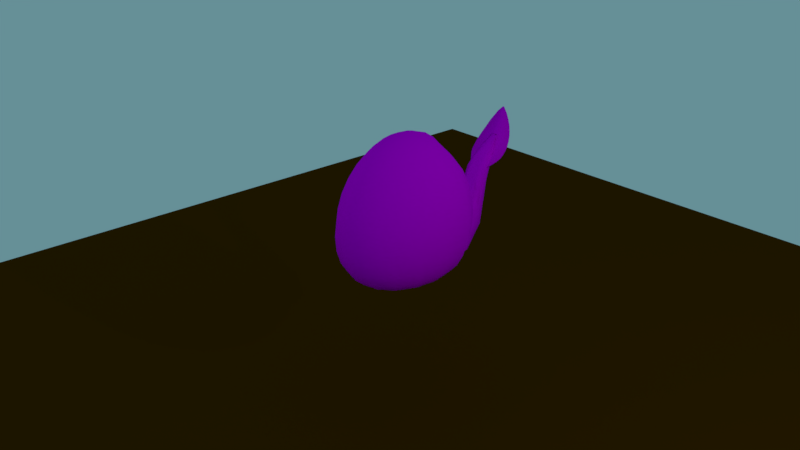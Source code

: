 # Source: Fase_II_Cucciolo_jump.blend  (saved by Blender 2.79.0; exported with 4.5.12 LTS)
import bpy
from mathutils import Matrix  # noqa: F401  (used for matrix-valued properties, if any)

bpy.ops.wm.read_factory_settings(use_empty=True)
scene = bpy.context.scene
scene.name = 'Scene'

# ---- collections
col_collection_1 = bpy.data.collections.new('Collection 1'); scene.collection.children.link(col_collection_1)

# ---- images (referenced by path relative to the original .blend; pixels are not part of the script)
import os
ASSET_DIR = os.environ.get("B2B_ASSET_DIR", "")  # directory of the original .blend (textures are referenced by path, not embedded)
HERE = os.path.dirname(os.path.abspath(__file__))  # packed textures are extracted next to this script under _unpacked/

def load_image(name, relpath, width, height, colorspace="sRGB"):
    """Load a texture the original file referenced (path relative to the .blend, or extracted next to this script)."""
    p = next((c for c in (os.path.join(HERE, relpath), os.path.join(ASSET_DIR, relpath)) if relpath and os.path.exists(c)), "")
    if p:
        img = bpy.data.images.load(p, check_existing=True)
        img.name = name
    else:  # same state as the original file: an image datablock whose file is absent (Cycles renders it pink)
        img = bpy.data.images.new(name, width, height)
        img.source = "FILE"
        img.filepath = "//" + (relpath or name)
    img.colorspace_settings.name = colorspace
    return img
img_standard_texture_png = load_image('Standard_Texture.png', 'Standard_Texture.png', 1024, 1024, 'sRGB')

# ---- materials (node trees are filled in below, after node groups)
mat_material = bpy.data.materials.new('Material')
mat_material.alpha_threshold = 0.0
mat_material.roughness = 0.5
mat_material_002 = bpy.data.materials.new('Material.002')
mat_material_002.alpha_threshold = 0.0
mat_material_002.roughness = 0.5

# ---- material node trees
mat_material.use_nodes = True; mat_material.node_tree.nodes.clear()
_N = mat_material.node_tree.nodes; _L = mat_material.node_tree.links
n0 = _N.new('ShaderNodeOutputMaterial'); n0.name = 'Material Output'; n0.location = (300, 300)
n1 = _N.new('ShaderNodeBsdfDiffuse'); n1.name = 'Diffuse BSDF'; n1.location = (10, 300)
n2 = _N.new('ShaderNodeTexImage'); n2.name = 'Image Texture'; n2.location = (-180, 300)
n2.width = 140
n2.image = img_standard_texture_png
_L.new(n1.outputs[0], n0.inputs[0])
_L.new(n2.outputs[0], n1.inputs[0])
n0.is_active_output = True
mat_material_002.use_nodes = True; mat_material_002.node_tree.nodes.clear()
_N = mat_material_002.node_tree.nodes; _L = mat_material_002.node_tree.links
n0 = _N.new('ShaderNodeOutputMaterial'); n0.name = 'Material Output'; n0.location = (300, 300)
n1 = _N.new('ShaderNodeBsdfDiffuse'); n1.name = 'Diffuse BSDF'; n1.location = (10, 300)
n1.inputs[0].default_value = (0.08353, 0.02627, 0.0, 1.0)
_L.new(n1.outputs[0], n0.inputs[0])
n0.is_active_output = True

# ---- world
world_world = bpy.data.worlds.new('World'); scene.world = world_world
world_world.use_nodes = True; world_world.node_tree.nodes.clear()
_N = world_world.node_tree.nodes; _L = world_world.node_tree.links
n0 = _N.new('ShaderNodeOutputWorld'); n0.name = 'World Output'; n0.location = (300, 300)
n1 = _N.new('ShaderNodeBackground'); n1.name = 'Background'; n1.location = (10, 300)
n1.inputs[0].default_value = (0.1335, 0.277, 0.3108, 1.0)
_L.new(n1.outputs[0], n0.inputs[0])
n0.is_active_output = True
world_world.color = (0.05088, 0.05088, 0.05088)
world_world.use_sun_shadow = False
world_world.sun_shadow_jitter_overblur = 0.0
world_world.cycles.sampling_method = 'MANUAL'

# ---- cameras
cam_camera = bpy.data.cameras.new('Camera')
cam_camera.clip_end = 100.0
cam_camera.lens = 40.66
cam_camera.sensor_width = 32.0
cam_camera.sensor_height = 18.0
cam_camera.ortho_scale = 7.314
cam_camera.dof.focus_distance = 0.0

# ---- lights
light_lamp = bpy.data.lights.new('Lamp', 'POINT')
light_lamp.transmission_factor = 0.0
light_lamp.cutoff_distance = 30.0
light_lamp.energy = 100.0
light_lamp.shadow_buffer_clip_start = 1.001
light_lamp.shadow_soft_size = 0.1
light_lamp.shadow_maximum_resolution = 0.006
light_lamp.use_absolute_resolution = True

# ---- meshes
me_sphere_003 = bpy.data.meshes.new('Sphere.003')
me_sphere_003.from_pydata([(0.1406, 0.47, 1.328), (-0.1073, 0.477, 1.322), (0.04143, 1.122, 1.763), (0.01442, 1.123, 1.763), (0.1227, 1.066, 1.749), (0.1853, 1.008, 1.739), (0.2402, 0.9519, 1.723), (0.2785, 0.8973, 1.705), (0.3123, 0.8455, 1.682), (0.338, 0.7967, 1.654), (0.3555, 0.7499, 1.622), (0.3634, 0.7053, 1.587), (0.3625, 0.6625, 1.549), (0.3534, 0.6212, 1.509), (0.3204, 0.5816, 1.466), (0.2673, 0.5437, 1.421), (0.2079, 0.5067, 1.374), (-0.1739, 0.5175, 1.366), (-0.2326, 0.5578, 1.41), (-0.2848, 0.5986, 1.453), (-0.3169, 0.6401, 1.495), (-0.325, 0.6819, 1.535), (-0.3246, 0.7247, 1.573), (-0.3154, 0.7688, 1.608), (-0.2963, 0.8146, 1.64), (-0.2688, 0.8619, 1.669), (-0.2329, 0.9117, 1.694), (-0.1922, 0.9641, 1.714), (-0.1348, 1.017, 1.732), (-0.06936, 1.071, 1.745), (0.1401, 0.4604, 1.345), (-0.1078, 0.4674, 1.339), (0.04129, 1.12, 1.767), (0.01428, 1.121, 1.767), (0.1221, 1.056, 1.766), (0.1848, 0.9983, 1.756), (0.2396, 0.9423, 1.74), (0.2779, 0.8876, 1.722), (0.3117, 0.8359, 1.699), (0.3374, 0.7871, 1.671), (0.355, 0.7403, 1.639), (0.3628, 0.6957, 1.604), (0.362, 0.6529, 1.566), (0.3529, 0.6116, 1.526), (0.3198, 0.572, 1.483), (0.2668, 0.5341, 1.438), (0.2074, 0.4971, 1.391), (-0.1744, 0.5079, 1.383), (-0.2331, 0.5482, 1.427), (-0.2853, 0.589, 1.47), (-0.3175, 0.6305, 1.512), (-0.3255, 0.6723, 1.552), (-0.3252, 0.7151, 1.59), (-0.3159, 0.7592, 1.625), (-0.2968, 0.805, 1.657), (-0.2693, 0.8523, 1.687), (-0.2334, 0.902, 1.711), (-0.1927, 0.9545, 1.731), (-0.1354, 1.007, 1.749), (-0.06991, 1.062, 1.762), (0.5887, -0.5846, -0.1512), (0.3616, 0.2135, -0.3244), (0.05734, 0.8237, 1.632), (0.04636, 0.8232, 1.632), (-0.5849, -0.5781, -0.1481), (-0.3497, 0.2174, -0.3226), (-0.03114, 0.8242, 1.633), (-0.02017, 0.8236, 1.633), (0.1542, 0.6575, 1.498), (0.1976, 0.3705, 1.394), (0.2367, -0.09062, 1.332), (0.2434, -0.2559, 1.203), (0.3562, -0.3359, 1.011), (0.292, -0.3898, 0.8925), (0.3787, -0.429, 0.7289), (0.4879, -0.4654, 0.5644), (0.3591, 0.3323, 0.3908), (0.3451, 0.1075, 0.6107), (0.22, -0.06821, 0.8195), (0.2808, -0.01903, 0.9373), (0.1934, 0.144, 1.108), (0.1351, 0.3629, 1.226), (0.1187, 0.5849, 1.344), (0.0731, 0.703, 1.488), (-0.4799, -0.4601, 0.5669), (-0.3697, -0.4249, 0.7308), (-0.282, -0.3866, 0.894), (-0.3451, -0.332, 1.013), (-0.2306, -0.2533, 1.204), (-0.2217, -0.08811, 1.333), (-0.1773, 0.3725, 1.395), (-0.1304, 0.659, 1.499), (-0.04879, 0.7037, 1.488), (-0.09621, 0.5861, 1.345), (-0.1155, 0.3642, 1.227), (-0.1767, 0.146, 1.109), (-0.2666, -0.01603, 0.9387), (-0.2067, -0.06587, 0.8206), (-0.3307, 0.1112, 0.6125), (-0.3431, 0.3361, 0.3926), (-0.009031, 0.8129, 1.635), (0.002007, 0.8129, 1.635), (0.01304, 0.8128, 1.635), (0.02408, 0.8128, 1.635), (0.03512, 0.8127, 1.635), (0.03527, 0.8233, 1.632), (0.02418, 0.8233, 1.633), (0.0131, 0.8234, 1.633), (0.002009, 0.8235, 1.633), (-0.009079, 0.8235, 1.633), (0.2931, -0.6317, -0.1398), (0.1472, -0.6309, -0.1394), (0.001669, -0.6301, -0.139), (-0.1439, -0.6293, -0.1386), (-0.2898, -0.6285, -0.1383), (-0.2312, 0.2168, -0.3229), (-0.1126, 0.2161, -0.3232), (0.00594, 0.2155, -0.3235), (0.1245, 0.2148, -0.3238), (0.243, 0.2142, -0.3241), (0.05277, 0.713, 1.486), (0.03252, 0.7179, 1.485), (0.01223, 0.7182, 1.485), (-0.008057, 0.7182, 1.485), (-0.02836, 0.7134, 1.486), (0.08276, 0.5857, 1.344), (0.04701, 0.5862, 1.344), (0.01123, 0.5864, 1.344), (-0.02455, 0.5866, 1.344), (-0.0603, 0.5865, 1.345), (0.09327, 0.3638, 1.226), (0.05161, 0.3643, 1.226), (0.009788, 0.3646, 1.226), (-0.03203, 0.3648, 1.226), (-0.07369, 0.3647, 1.227), (0.1315, 0.1457, 1.107), (0.06973, 0.1467, 1.107), (0.008364, 0.1471, 1.107), (-0.05301, 0.1474, 1.107), (-0.1148, 0.147, 1.108), (0.1896, -0.01755, 0.937), (0.09837, -0.01657, 0.937), (0.007138, -0.01601, 0.9372), (-0.08409, -0.01557, 0.9375), (-0.1753, -0.01555, 0.938), (0.1487, -0.06694, 0.8193), (0.07766, -0.06609, 0.8192), (0.006636, -0.06563, 0.8194), (-0.06439, -0.06531, 0.8196), (-0.1355, -0.06538, 0.82), (0.2324, 0.1097, 0.6102), (0.1198, 0.1112, 0.6101), (0.0072, 0.112, 0.6103), (-0.1054, 0.1124, 0.6106), (-0.218, 0.1121, 0.6114), (0.2421, 0.3333, 0.3909), (0.125, 0.3343, 0.3911), (0.007993, 0.335, 0.3913), (-0.109, 0.3356, 0.3917), (-0.2261, 0.3359, 0.3921), (-0.05894, 0.6473, 1.501), (-0.02351, 0.6482, 1.501), (0.01188, 0.648, 1.5), (0.04727, 0.6478, 1.5), (0.08268, 0.6465, 1.501), (-0.0837, 0.3243, 1.405), (-0.03695, 0.3245, 1.405), (0.009916, 0.3243, 1.405), (0.05678, 0.324, 1.405), (0.1035, 0.3233, 1.405), (-0.107, -0.1364, 1.343), (-0.04976, -0.1362, 1.343), (0.007271, -0.1364, 1.343), (0.0643, -0.1368, 1.342), (0.1215, -0.1376, 1.343), (-0.112, -0.302, 1.214), (-0.05287, -0.302, 1.214), (0.006111, -0.3023, 1.214), (0.06509, -0.3027, 1.214), (0.1242, -0.3033, 1.214), (-0.1697, -0.3813, 1.023), (-0.08218, -0.3816, 1.023), (0.0053, -0.382, 1.023), (0.09278, -0.3825, 1.022), (0.1802, -0.3832, 1.022), (-0.1382, -0.436, 0.9041), (-0.06662, -0.4362, 0.9039), (0.004769, -0.4366, 0.9037), (0.07616, -0.437, 0.9035), (0.1477, -0.4375, 0.9034), (-0.1817, -0.4747, 0.741), (-0.08849, -0.4752, 0.7408), (0.004235, -0.4757, 0.7405), (0.09696, -0.4762, 0.7403), (0.1902, -0.4768, 0.74), (-0.2365, -0.5102, 0.5769), (-0.1161, -0.5109, 0.5766), (0.003718, -0.5115, 0.5763), (0.1235, -0.5122, 0.576), (0.244, -0.5129, 0.5757), (0.6675, -0.284, -0.5118), (0.06865, 0.8336, 1.63), (-0.04235, 0.8342, 1.631), (-0.6618, -0.2767, -0.5084), (-0.128, 0.6799, 1.47), (-0.1966, 0.4757, 1.324), (-0.24, 0.08623, 1.221), (-0.2963, -0.1325, 1.08), (-0.4427, -0.2697, 0.8739), (-0.5031, -0.3286, 0.7389), (-0.5999, -0.2495, 0.527), (-0.5913, -0.1417, 0.3077), (0.6017, -0.1482, 0.3047), (0.6099, -0.2561, 0.5238), (0.5132, -0.3342, 0.7363), (0.4539, -0.2746, 0.8716), (0.3098, -0.1358, 1.078), (0.2565, 0.08351, 1.22), (0.2178, 0.4734, 1.323), (0.152, 0.6784, 1.469), (-0.4391, -0.2779, -0.5089), (-0.218, -0.2791, -0.5095), (0.002859, -0.2804, -0.5101), (0.2237, -0.2816, -0.5106), (0.4448, -0.2828, -0.5112), (0.05015, 0.8337, 1.63), (0.03165, 0.8338, 1.63), (0.01315, 0.8339, 1.631), (-0.00535, 0.834, 1.631), (-0.02385, 0.8341, 1.631), (0.01552, 0.9163, 0.001118), (0.0103, 0.901, 0.1683), (0.005976, 0.8476, 0.3387), (0.002791, 0.6133, 0.6886), (0.001204, 0.4777, 0.8188), (-0.003923, 0.1609, 0.9529), (0.007584, -0.1299, 1.062), (0.008181, -0.26, 1.003), (0.003783, -0.4563, 0.7117), (0.001792, -0.5193, 0.5179), (-9.913e-05, -0.5662, 0.3036), (0.001881, -0.6059, 0.07943), (-0.06036, 0.9139, -0.01057), (-0.1405, 0.8881, 0.1295), (-0.2137, 0.8227, 0.2772), (-0.2735, 0.7225, 0.4591), (-0.3227, 0.6034, 0.6187), (-0.3605, 0.4667, 0.7411), (-0.3851, 0.3137, 0.8249), (-0.3954, 0.149, 0.8689), (-0.3839, -0.003831, 0.9327), (-0.3541, -0.1409, 0.9849), (-0.3174, -0.2699, 0.9336), (-0.2709, -0.3793, 0.8164), (-0.2137, -0.4629, 0.665), (-0.148, -0.5238, 0.4857), (-0.07648, -0.5685, 0.2872), (-0.1019, 0.9061, -0.0486), (-0.2235, 0.871, 0.06951), (-0.3324, 0.8044, 0.217), (-0.423, 0.7117, 0.4021), (-0.4986, 0.5923, 0.5551), (-0.5565, 0.454, 0.668), (-0.5937, 0.2996, 0.7433), (-0.6083, 0.1343, 0.784), (-0.5986, -0.02714, 0.7957), (-0.5655, -0.1767, 0.7721), (-0.51, -0.3062, 0.7173), (-0.4342, -0.4102, 0.6324), (-0.3412, -0.4872, 0.5203), (-0.2346, -0.5406, 0.3859), (-0.1188, -0.5771, 0.2361), (-0.1661, 0.8966, -0.1039), (-0.3425, 0.8581, -0.003318), (-0.5043, 0.7851, 0.1065), (-0.6476, 0.6774, 0.2023), (-0.7661, 0.5463, 0.2858), (-0.8554, 0.4001, 0.3513), (-0.9118, 0.2411, 0.4), (-0.9328, 0.07442, 0.4322), (-0.9174, -0.08649, 0.447), (-0.8661, -0.2326, 0.4437), (-0.7809, -0.3565, 0.4217), (-0.6652, -0.4529, 0.3811), (-0.5235, -0.5208, 0.323), (-0.3614, -0.5637, 0.2501), (-0.1853, -0.5888, 0.1671), (-0.1809, 0.8833, -0.1794), (-0.3721, 0.8308, -0.1588), (-0.5494, 0.7427, -0.1366), (-0.705, 0.6234, -0.1074), (-0.8336, 0.4828, -0.07828), (-0.9304, 0.3295, -0.05323), (-0.9914, 0.1662, -0.02946), (-1.014, -0.001979, -0.005629), (-0.997, -0.1614, 0.01754), (-0.9411, -0.3032, 0.03914), (-0.8484, -0.42, 0.05767), (-0.7226, -0.507, 0.07153), (-0.5686, -0.5633, 0.07973), (-0.3925, -0.5929, 0.08256), (-0.2011, -0.6037, 0.08169), (-0.1658, 0.869, -0.26), (-0.3437, 0.8011, -0.3268), (-0.5081, 0.6995, -0.3805), (-0.6525, 0.5684, -0.4179), (-0.7718, 0.4181, -0.4434), (-0.8617, 0.2576, -0.4589), (-0.9185, 0.0899, -0.4601), (-0.9396, -0.07975, -0.4448), (-0.9241, -0.2377, -0.4132), (-0.8724, -0.3751, -0.3666), (-0.7866, -0.4847, -0.3075), (-0.67, -0.5619, -0.239), (-0.5273, -0.6065, -0.1642), (-0.364, -0.6227, -0.0855), (-0.1866, -0.6189, -0.003979), (-0.123, 0.8561, -0.3317), (-0.2601, 0.7753, -0.4698), (-0.3867, 0.6621, -0.5881), (-0.498, 0.5208, -0.682), (-0.5901, 0.3622, -0.754), (-0.6599, 0.1955, -0.8041), (-0.7042, 0.02389, -0.8265), (-0.7211, -0.147, -0.8183), (-0.7098, -0.3037, -0.7795), (-0.6706, -0.4372, -0.7117), (-0.6049, -0.5406, -0.6181), (-0.5155, -0.6095, -0.5031), (-0.4059, -0.6438, -0.3718), (-0.2804, -0.6485, -0.2285), (-0.144, -0.632, -0.07686), (-0.05876, 0.847, -0.3807), (-0.134, 0.7575, -0.5659), (-0.2037, 0.6362, -0.7276), (-0.265, 0.4879, -0.8596), (-0.3162, 0.3234, -0.9628), (-0.3555, 0.1524, -1.036), (-0.3811, -0.02179, -1.073), (-0.3917, -0.1936, -1.069), (-0.3867, -0.3494, -1.026), (-0.3663, -0.4803, -0.9437), (-0.3311, -0.5793, -0.8269), (-0.2826, -0.6425, -0.6807), (-0.2229, -0.6697, -0.5113), (-0.1543, -0.6663, -0.3246), (-0.0797, -0.6411, -0.1258), (0.01735, 0.8433, -0.3983), (0.01528, 0.7503, -0.6005), (0.01308, 0.6258, -0.7778), (0.01084, 0.4746, -0.9235), (0.008162, 0.3078, -1.038), (0.004927, 0.1351, -1.12), (0.001573, -0.04019, -1.161), (-0.001555, -0.2124, -1.16), (-0.004074, -0.3678, -1.114), (-0.005794, -0.4976, -1.027), (-0.00666, -0.5949, -0.902), (-0.00673, -0.6557, -0.7447), (-0.006136, -0.6801, -0.5615), (-0.005042, -0.6735, -0.3592), (-0.003583, -0.6447, -0.1435), (0.01995, 0.8978, -0.2), (0.09374, 0.8457, -0.3819), (0.1651, 0.7549, -0.5683), (0.2306, 0.6324, -0.7312), (0.2877, 0.483, -0.8641), (0.3337, 0.3178, -0.9681), (0.3666, 0.1461, -1.042), (0.3856, -0.02851, -1.079), (0.39, -0.2005, -1.076), (0.3799, -0.3561, -1.032), (0.3559, -0.4866, -0.9496), (0.3189, -0.585, -0.8322), (0.2701, -0.6473, -0.6853), (0.2114, -0.6735, -0.5149), (0.1448, -0.6689, -0.327), (0.0728, -0.6424, -0.1271), (0.1586, 0.8534, -0.3352), (0.2926, 0.7705, -0.4743), (0.4157, 0.6551, -0.5947), (0.5233, 0.5119, -0.6904), (0.6108, 0.3517, -0.7639), (0.6745, 0.1838, -0.815), (0.7124, 0.01148, -0.8382), (0.7232, -0.1597, -0.8302), (0.7068, -0.3161, -0.7912), (0.6638, -0.4489, -0.7227), (0.596, -0.5511, -0.6279), (0.5058, -0.6185, -0.5115), (0.3965, -0.6509, -0.3784), (0.2723, -0.6533, -0.233), (0.1378, -0.6345, -0.07918), (0.2018, 0.8649, -0.2682), (0.3785, 0.7947, -0.3328), (0.5404, 0.6903, -0.3892), (0.6819, 0.5567, -0.4289), (0.7973, 0.4044, -0.4563), (0.8818, 0.2424, -0.4733), (0.9324, 0.07369, -0.4754), (0.9475, -0.09628, -0.4603), (0.9268, -0.2539, -0.4284), (0.871, -0.3903, -0.3809), (0.7825, -0.4984, -0.3204), (0.6644, -0.5736, -0.25), (0.5211, -0.6156, -0.1729), (0.3582, -0.629, -0.09144), (0.1816, -0.6221, -0.007009), (0.2165, 0.8782, -0.1927), (0.408, 0.8218, -0.1785), (0.5854, 0.7326, -0.1467), (0.7393, 0.6107, -0.1192), (0.8648, 0.4679, -0.09225), (0.9567, 0.3129, -0.06875), (1.012, 0.1486, -0.04593), (1.029, -0.01987, -0.02242), (1.006, -0.179, 0.00107), (0.946, -0.3197, 0.02362), (0.8499, -0.4349, 0.04371), (0.7218, -0.5196, 0.05965), (0.5662, -0.5732, 0.0704), (0.3892, -0.5998, 0.07612), (0.1974, -0.6072, 0.07841), (0.1824, 0.8916, -0.1184), (0.3342, 0.8423, -0.06778), (0.4772, 0.7629, 0.01744), (0.6075, 0.6589, 0.148), (0.7132, 0.5303, 0.2568), (0.7901, 0.3853, 0.3371), (0.8358, 0.2267, 0.3926), (0.8498, 0.06089, 0.4316), (0.8311, -0.09977, 0.4463), (0.7812, -0.2451, 0.443), (0.702, -0.3678, 0.4211), (0.5966, -0.4625, 0.3805), (0.4687, -0.5284, 0.3224), (0.3232, -0.569, 0.2495), (0.1656, -0.5915, 0.1666), (0.1561, 0.9018, -0.06271), (0.2837, 0.8593, 0.02367), (0.4025, 0.7838, 0.1267), (0.5121, 0.6837, 0.2765), (0.6011, 0.559, 0.4046), (0.666, 0.4174, 0.5032), (0.7046, 0.2613, 0.5723), (0.7231, 0.1066, 0.6777), (0.7111, -0.04851, 0.7267), (0.6755, -0.1857, 0.7745), (0.6065, -0.3143, 0.7194), (0.5147, -0.417, 0.6343), (0.4035, -0.4926, 0.5219), (0.2772, -0.5443, 0.3871), (0.1403, -0.5789, 0.237), (0.09143, 0.9111, -0.01797), (0.1585, 0.8847, 0.1263), (0.2206, 0.8189, 0.2736), (0.2792, 0.7177, 0.4546), (0.3272, 0.5977, 0.6134), (0.3617, 0.4604, 0.7352), (0.3815, 0.307, 0.8186), (0.3862, 0.1422, 0.8625), (0.3827, -0.01055, 0.9264), (0.368, -0.1473, 0.9789), (0.3326, -0.2756, 0.9282), (0.2818, -0.3841, 0.8119), (0.2205, -0.4667, 0.6614), (0.1511, -0.5265, 0.4832), (0.07602, -0.5698, 0.286), (0.004524, 0.7416, 0.5267), (-0.001137, 0.3254, 0.9073), (8.884e-05, 0.007846, 1.015), (0.005892, -0.3708, 0.8758)], [], [(4, 2, 3, 29), (0, 16, 17, 1), (16, 15, 18, 17), (15, 14, 19, 18), (14, 13, 20, 19), (13, 12, 21, 20), (12, 11, 22, 21), (11, 10, 23, 22), (10, 9, 24, 23), (9, 8, 25, 24), (8, 7, 26, 25), (7, 6, 27, 26), (6, 5, 28, 27), (5, 4, 29, 28), (34, 59, 33, 32), (30, 31, 47, 46), (46, 47, 48, 45), (45, 48, 49, 44), (44, 49, 50, 43), (43, 50, 51, 42), (42, 51, 52, 41), (41, 52, 53, 40), (40, 53, 54, 39), (39, 54, 55, 38), (38, 55, 56, 37), (37, 56, 57, 36), (36, 57, 58, 35), (35, 58, 59, 34), (1, 17, 47, 31), (2, 4, 34, 32), (17, 18, 48, 47), (4, 5, 35, 34), (18, 19, 49, 48), (5, 6, 36, 35), (19, 20, 50, 49), (6, 7, 37, 36), (20, 21, 51, 50), (7, 8, 38, 37), (21, 22, 52, 51), (8, 9, 39, 38), (22, 23, 53, 52), (9, 10, 40, 39), (23, 24, 54, 53), (10, 11, 41, 40), (24, 25, 55, 54), (11, 12, 42, 41), (25, 26, 56, 55), (12, 13, 43, 42), (16, 0, 30, 46), (26, 27, 57, 56), (13, 14, 44, 43), (0, 1, 31, 30), (27, 28, 58, 57), (14, 15, 45, 44), (29, 3, 33, 59), (28, 29, 59, 58), (15, 16, 46, 45), (3, 2, 32, 33), (219, 83, 63, 201), (229, 109, 67, 202), (211, 99, 65, 203), (224, 119, 61, 200), (195, 84, 64, 114), (155, 76, 61, 119), (105, 63, 83, 120), (120, 83, 82, 125), (125, 82, 81, 130), (130, 81, 80, 135), (135, 80, 79, 140), (140, 79, 78, 145), (145, 78, 77, 150), (150, 77, 76, 155), (100, 66, 91, 160), (160, 91, 90, 165), (165, 90, 89, 170), (170, 89, 88, 175), (175, 88, 87, 180), (180, 87, 86, 185), (185, 86, 85, 190), (190, 85, 84, 195), (202, 67, 92, 204), (204, 92, 93, 205), (205, 93, 94, 206), (206, 94, 95, 207), (207, 95, 96, 208), (208, 96, 97, 209), (209, 97, 98, 210), (210, 98, 99, 211), (200, 61, 76, 212), (212, 76, 77, 213), (213, 77, 78, 214), (214, 78, 79, 215), (215, 79, 80, 216), (216, 80, 81, 217), (217, 81, 82, 218), (218, 82, 83, 219), (74, 194, 199, 75), (194, 193, 198, 199), (193, 192, 197, 198), (192, 191, 196, 197), (191, 190, 195, 196), (73, 189, 194, 74), (189, 188, 193, 194), (188, 187, 192, 193), (187, 186, 191, 192), (186, 185, 190, 191), (72, 184, 189, 73), (184, 183, 188, 189), (183, 182, 187, 188), (182, 181, 186, 187), (181, 180, 185, 186), (71, 179, 184, 72), (179, 178, 183, 184), (178, 177, 182, 183), (177, 176, 181, 182), (176, 175, 180, 181), (70, 174, 179, 71), (174, 173, 178, 179), (173, 172, 177, 178), (172, 171, 176, 177), (171, 170, 175, 176), (69, 169, 174, 70), (169, 168, 173, 174), (168, 167, 172, 173), (167, 166, 171, 172), (166, 165, 170, 171), (68, 164, 169, 69), (164, 163, 168, 169), (163, 162, 167, 168), (162, 161, 166, 167), (161, 160, 165, 166), (62, 104, 164, 68), (104, 103, 163, 164), (103, 102, 162, 163), (102, 101, 161, 162), (101, 100, 160, 161), (98, 154, 159, 99), (154, 153, 158, 159), (153, 152, 157, 158), (152, 151, 156, 157), (151, 150, 155, 156), (97, 149, 154, 98), (149, 148, 153, 154), (148, 147, 152, 153), (147, 146, 151, 152), (146, 145, 150, 151), (96, 144, 149, 97), (144, 143, 148, 149), (143, 142, 147, 148), (142, 141, 146, 147), (141, 140, 145, 146), (95, 139, 144, 96), (139, 138, 143, 144), (138, 137, 142, 143), (137, 136, 141, 142), (136, 135, 140, 141), (94, 134, 139, 95), (134, 133, 138, 139), (133, 132, 137, 138), (132, 131, 136, 137), (131, 130, 135, 136), (93, 129, 134, 94), (129, 128, 133, 134), (128, 127, 132, 133), (127, 126, 131, 132), (126, 125, 130, 131), (92, 124, 129, 93), (124, 123, 128, 129), (123, 122, 127, 128), (122, 121, 126, 127), (121, 120, 125, 126), (67, 109, 124, 92), (109, 108, 123, 124), (108, 107, 122, 123), (107, 106, 121, 122), (106, 105, 120, 121), (99, 159, 115, 65), (159, 158, 116, 115), (158, 157, 117, 116), (157, 156, 118, 117), (156, 155, 119, 118), (75, 199, 110, 60), (199, 198, 111, 110), (198, 197, 112, 111), (197, 196, 113, 112), (196, 195, 114, 113), (203, 65, 115, 220), (220, 115, 116, 221), (221, 116, 117, 222), (222, 117, 118, 223), (223, 118, 119, 224), (201, 63, 105, 225), (225, 105, 106, 226), (226, 106, 107, 227), (227, 107, 108, 228), (228, 108, 109, 229), (101, 228, 229, 100), (102, 227, 228, 101), (103, 226, 227, 102), (104, 225, 226, 103), (62, 201, 225, 104), (111, 223, 224, 110), (112, 222, 223, 111), (113, 221, 222, 112), (114, 220, 221, 113), (64, 203, 220, 114), (69, 218, 219, 68), (70, 217, 218, 69), (71, 216, 217, 70), (72, 215, 216, 71), (73, 214, 215, 72), (74, 213, 214, 73), (75, 212, 213, 74), (60, 200, 212, 75), (85, 210, 211, 84), (86, 209, 210, 85), (87, 208, 209, 86), (88, 207, 208, 87), (89, 206, 207, 88), (90, 205, 206, 89), (91, 204, 205, 90), (66, 202, 204, 91), (110, 224, 200, 60), (84, 211, 203, 64), (100, 229, 202, 66), (68, 219, 201, 62), (469, 234, 247, 248), (240, 239, 255, 256), (235, 469, 248, 249), (230, 362, 242), (241, 240, 256), (470, 235, 249, 250), (231, 230, 242, 243), (236, 470, 250, 251), (232, 231, 243, 244), (237, 236, 251, 252), (468, 232, 244, 245), (471, 237, 252, 253), (233, 468, 245, 246), (238, 471, 253, 254), (234, 233, 246, 247), (239, 238, 254, 255), (254, 253, 268, 269), (247, 246, 261, 262), (255, 254, 269, 270), (248, 247, 262, 263), (256, 255, 270, 271), (249, 248, 263, 264), (242, 362, 257), (241, 256, 271), (250, 249, 264, 265), (243, 242, 257, 258), (251, 250, 265, 266), (244, 243, 258, 259), (252, 251, 266, 267), (245, 244, 259, 260), (253, 252, 267, 268), (246, 245, 260, 261), (266, 265, 280, 281), (259, 258, 273, 274), (267, 266, 281, 282), (260, 259, 274, 275), (268, 267, 282, 283), (261, 260, 275, 276), (269, 268, 283, 284), (262, 261, 276, 277), (270, 269, 284, 285), (263, 262, 277, 278), (271, 270, 285, 286), (264, 263, 278, 279), (257, 362, 272), (241, 271, 286), (265, 264, 279, 280), (258, 257, 272, 273), (285, 284, 299, 300), (278, 277, 292, 293), (286, 285, 300, 301), (279, 278, 293, 294), (272, 362, 287), (241, 286, 301), (280, 279, 294, 295), (273, 272, 287, 288), (281, 280, 295, 296), (274, 273, 288, 289), (282, 281, 296, 297), (275, 274, 289, 290), (283, 282, 297, 298), (276, 275, 290, 291), (284, 283, 298, 299), (277, 276, 291, 292), (289, 288, 303, 304), (297, 296, 311, 312), (290, 289, 304, 305), (298, 297, 312, 313), (291, 290, 305, 306), (299, 298, 313, 314), (292, 291, 306, 307), (300, 299, 314, 315), (293, 292, 307, 308), (301, 300, 315, 316), (294, 293, 308, 309), (287, 362, 302), (241, 301, 316), (295, 294, 309, 310), (288, 287, 302, 303), (296, 295, 310, 311), (308, 307, 322, 323), (316, 315, 330, 331), (309, 308, 323, 324), (302, 362, 317), (241, 316, 331), (310, 309, 324, 325), (303, 302, 317, 318), (311, 310, 325, 326), (304, 303, 318, 319), (312, 311, 326, 327), (305, 304, 319, 320), (313, 312, 327, 328), (306, 305, 320, 321), (314, 313, 328, 329), (307, 306, 321, 322), (315, 314, 329, 330), (327, 326, 341, 342), (320, 319, 334, 335), (328, 327, 342, 343), (321, 320, 335, 336), (329, 328, 343, 344), (322, 321, 336, 337), (330, 329, 344, 345), (323, 322, 337, 338), (331, 330, 345, 346), (324, 323, 338, 339), (317, 362, 332), (241, 331, 346), (325, 324, 339, 340), (318, 317, 332, 333), (326, 325, 340, 341), (319, 318, 333, 334), (346, 345, 360, 361), (339, 338, 353, 354), (332, 362, 347), (241, 346, 361), (340, 339, 354, 355), (333, 332, 347, 348), (341, 340, 355, 356), (334, 333, 348, 349), (342, 341, 356, 357), (335, 334, 349, 350), (343, 342, 357, 358), (336, 335, 350, 351), (344, 343, 358, 359), (337, 336, 351, 352), (345, 344, 359, 360), (338, 337, 352, 353), (350, 349, 365, 366), (358, 357, 373, 374), (351, 350, 366, 367), (359, 358, 374, 375), (352, 351, 367, 368), (360, 359, 375, 376), (353, 352, 368, 369), (361, 360, 376, 377), (354, 353, 369, 370), (347, 362, 363), (241, 361, 377), (355, 354, 370, 371), (348, 347, 363, 364), (356, 355, 371, 372), (349, 348, 364, 365), (357, 356, 372, 373), (370, 369, 384, 385), (363, 362, 378), (241, 377, 392), (371, 370, 385, 386), (364, 363, 378, 379), (372, 371, 386, 387), (365, 364, 379, 380), (373, 372, 387, 388), (366, 365, 380, 381), (374, 373, 388, 389), (367, 366, 381, 382), (375, 374, 389, 390), (368, 367, 382, 383), (376, 375, 390, 391), (369, 368, 383, 384), (377, 376, 391, 392), (389, 388, 403, 404), (382, 381, 396, 397), (390, 389, 404, 405), (383, 382, 397, 398), (391, 390, 405, 406), (384, 383, 398, 399), (392, 391, 406, 407), (385, 384, 399, 400), (378, 362, 393), (241, 392, 407), (386, 385, 400, 401), (379, 378, 393, 394), (387, 386, 401, 402), (380, 379, 394, 395), (388, 387, 402, 403), (381, 380, 395, 396), (241, 407, 422), (401, 400, 415, 416), (394, 393, 408, 409), (402, 401, 416, 417), (395, 394, 409, 410), (403, 402, 417, 418), (396, 395, 410, 411), (404, 403, 418, 419), (397, 396, 411, 412), (405, 404, 419, 420), (398, 397, 412, 413), (406, 405, 420, 421), (399, 398, 413, 414), (407, 406, 421, 422), (400, 399, 414, 415), (393, 362, 408), (420, 419, 434, 435), (413, 412, 427, 428), (421, 420, 435, 436), (414, 413, 428, 429), (422, 421, 436, 437), (415, 414, 429, 430), (408, 362, 423), (241, 422, 437), (416, 415, 430, 431), (409, 408, 423, 424), (417, 416, 431, 432), (410, 409, 424, 425), (418, 417, 432, 433), (411, 410, 425, 426), (419, 418, 433, 434), (412, 411, 426, 427), (424, 423, 438, 439), (432, 431, 446, 447), (425, 424, 439, 440), (433, 432, 447, 448), (426, 425, 440, 441), (434, 433, 448, 449), (427, 426, 441, 442), (435, 434, 449, 450), (428, 427, 442, 443), (436, 435, 450, 451), (429, 428, 443, 444), (437, 436, 451, 452), (430, 429, 444, 445), (423, 362, 438), (241, 437, 452), (431, 430, 445, 446), (443, 442, 457, 458), (451, 450, 465, 466), (444, 443, 458, 459), (452, 451, 466, 467), (445, 444, 459, 460), (438, 362, 453), (241, 452, 467), (446, 445, 460, 461), (439, 438, 453, 454), (447, 446, 461, 462), (440, 439, 454, 455), (448, 447, 462, 463), (441, 440, 455, 456), (449, 448, 463, 464), (442, 441, 456, 457), (450, 449, 464, 465), (462, 461, 470, 236), (455, 454, 231, 232), (463, 462, 236, 237), (456, 455, 232, 468), (464, 463, 237, 471), (457, 456, 468, 233), (465, 464, 471, 238), (458, 457, 233, 234), (466, 465, 238, 239), (459, 458, 234, 469), (467, 466, 239, 240), (460, 459, 469, 235), (453, 362, 230), (241, 467, 240), (461, 460, 235, 470), (454, 453, 230, 231)])
me_sphere_003.polygons.foreach_set('use_smooth', [True] * 482)
_uv = me_sphere_003.uv_layers.new(name='UVMap')
_uv.uv.foreach_set('vector', [0.881, 0.7103, 0.8821, 0.7469, 0.8792, 0.7529, 0.8604, 0.7608, 0.7438, 0.4901, 0.7614, 0.4858, 0.7209, 0.5852, 0.7184, 0.5467, 0.7614, 0.4858, 0.7795, 0.4861, 0.7253, 0.6206, 0.7209, 0.5852, 0.7795, 0.4861, 0.7965, 0.4902, 0.7311, 0.6519, 0.7253, 0.6206, 0.7965, 0.4902, 0.8109, 0.4992, 0.7388, 0.6768, 0.7311, 0.6519, 0.8109, 0.4992, 0.8229, 0.5125, 0.7485, 0.697, 0.7388, 0.6768, 0.8229, 0.5125, 0.8338, 0.5287, 0.7592, 0.7142, 0.7485, 0.697, 0.8338, 0.5287, 0.8436, 0.5473, 0.7707, 0.7285, 0.7592, 0.7142, 0.8436, 0.5473, 0.8522, 0.5682, 0.7832, 0.74, 0.7707, 0.7285, 0.8522, 0.5682, 0.8599, 0.5913, 0.7965, 0.7493, 0.7832, 0.74, 0.8599, 0.5913, 0.8666, 0.617, 0.8109, 0.7561, 0.7965, 0.7493, 0.8666, 0.617, 0.8727, 0.6447, 0.8259, 0.761, 0.8109, 0.7561, 0.8727, 0.6447, 0.8775, 0.6761, 0.8427, 0.7628, 0.8259, 0.761, 0.8775, 0.6761, 0.881, 0.7103, 0.8604, 0.7608, 0.8427, 0.7628, 0.8208, 0.9371, 0.8052, 0.9371, 0.8119, 0.9273, 0.8141, 0.9273, 0.9525, 0.9429, 0.9323, 0.9429, 0.9269, 0.9333, 0.9579, 0.9333, 0.9522, 0.9235, 0.9211, 0.9235, 0.9163, 0.9139, 0.957, 0.9139, 0.7971, 0.9366, 0.7565, 0.9366, 0.7522, 0.9271, 0.8014, 0.9271, 0.8536, 0.9269, 0.8044, 0.9269, 0.8018, 0.9175, 0.8563, 0.9175, 0.7444, 0.9268, 0.6899, 0.9268, 0.6892, 0.9175, 0.7451, 0.9175, 0.8014, 0.9267, 0.7455, 0.9267, 0.7455, 0.9175, 0.8014, 0.9175, 0.916, 0.9267, 0.86, 0.9267, 0.8607, 0.9175, 0.9153, 0.9175, 0.9146, 0.936, 0.86, 0.936, 0.8615, 0.927, 0.9131, 0.927, 0.7451, 0.9362, 0.6935, 0.9362, 0.6957, 0.9272, 0.743, 0.9272, 0.9636, 0.9136, 0.9163, 0.9136, 0.9192, 0.9046, 0.9608, 0.9046, 0.9579, 0.933, 0.9163, 0.933, 0.9196, 0.9239, 0.9547, 0.9239, 0.8563, 0.9365, 0.8211, 0.9365, 0.8257, 0.9273, 0.8517, 0.9273, 0.9146, 0.9456, 0.8886, 0.9456, 0.8938, 0.9364, 0.9094, 0.9364, 0.7184, 0.5467, 0.7209, 0.5852, 0.7165, 0.5863, 0.7134, 0.5432, 0.8821, 0.7469, 0.881, 0.7103, 0.885, 0.7103, 0.8831, 0.7478, 0.7209, 0.5852, 0.7253, 0.6206, 0.7214, 0.6227, 0.7165, 0.5863, 0.881, 0.7103, 0.8775, 0.6761, 0.8815, 0.675, 0.885, 0.7103, 0.7253, 0.6206, 0.7311, 0.6519, 0.7278, 0.6553, 0.7214, 0.6227, 0.8775, 0.6761, 0.8727, 0.6447, 0.8765, 0.643, 0.8815, 0.675, 0.7311, 0.6519, 0.7388, 0.6768, 0.7363, 0.682, 0.7278, 0.6553, 0.8727, 0.6447, 0.8666, 0.617, 0.8704, 0.6149, 0.8765, 0.643, 0.7388, 0.6768, 0.7485, 0.697, 0.7467, 0.7033, 0.7363, 0.682, 0.8666, 0.617, 0.8599, 0.5913, 0.8635, 0.5891, 0.8704, 0.6149, 0.7485, 0.697, 0.7592, 0.7142, 0.758, 0.721, 0.7467, 0.7033, 0.8599, 0.5913, 0.8522, 0.5682, 0.8557, 0.5656, 0.8635, 0.5891, 0.7592, 0.7142, 0.7707, 0.7285, 0.7699, 0.7356, 0.758, 0.721, 0.8522, 0.5682, 0.8436, 0.5473, 0.8469, 0.5441, 0.8557, 0.5656, 0.7707, 0.7285, 0.7832, 0.74, 0.7827, 0.7473, 0.7699, 0.7356, 0.8436, 0.5473, 0.8338, 0.5287, 0.8369, 0.5248, 0.8469, 0.5441, 0.7832, 0.74, 0.7965, 0.7493, 0.7963, 0.7567, 0.7827, 0.7473, 0.8338, 0.5287, 0.8229, 0.5125, 0.8255, 0.5077, 0.8369, 0.5248, 0.7965, 0.7493, 0.8109, 0.7561, 0.8107, 0.7637, 0.7963, 0.7567, 0.8229, 0.5125, 0.8109, 0.4992, 0.8128, 0.4932, 0.8255, 0.5077, 0.7614, 0.4858, 0.7438, 0.4901, 0.7415, 0.4824, 0.761, 0.4776, 0.8109, 0.7561, 0.8259, 0.761, 0.826, 0.7686, 0.8107, 0.7637, 0.8109, 0.4992, 0.7965, 0.4902, 0.7974, 0.483, 0.8128, 0.4932, 0.7438, 0.4901, 0.7184, 0.5467, 0.7134, 0.5432, 0.7415, 0.4824, 0.8259, 0.761, 0.8427, 0.7628, 0.8432, 0.7708, 0.826, 0.7686, 0.7965, 0.4902, 0.7795, 0.4861, 0.7796, 0.4783, 0.7974, 0.483, 0.8604, 0.7608, 0.8792, 0.7529, 0.88, 0.7549, 0.8615, 0.7687, 0.8427, 0.7628, 0.8604, 0.7608, 0.8615, 0.7687, 0.8432, 0.7708, 0.7795, 0.4861, 0.7614, 0.4858, 0.761, 0.4776, 0.7796, 0.4783, 0.8792, 0.7529, 0.8821, 0.7469, 0.8831, 0.7478, 0.88, 0.7549, 0.7626, 0.3169, 0.7694, 0.3215, 0.772, 0.3466, 0.77, 0.3479, 0.7779, 0.3482, 0.7766, 0.3466, 0.7775, 0.3466, 0.7795, 0.3479, 0.827, 0.09811, 0.7941, 0.08674, 0.7974, 0.0286, 0.8422, 0.01893, 0.8211, 0.3202, 0.832, 0.3815, 0.8257, 0.3815, 0.8092, 0.3203, 0.9028, 0.1145, 0.8877, 0.1153, 0.8791, 0.03795, 0.8989, 0.0365, 0.7617, 0.08784, 0.7556, 0.08672, 0.7523, 0.0286, 0.7605, 0.02769, 0.7729, 0.3466, 0.772, 0.3466, 0.7694, 0.3215, 0.7714, 0.3224, 0.7714, 0.3224, 0.7694, 0.3215, 0.7659, 0.2967, 0.7688, 0.2967, 0.7688, 0.2967, 0.7659, 0.2967, 0.7635, 0.2584, 0.7673, 0.2583, 0.7673, 0.2583, 0.7635, 0.2584, 0.7573, 0.2172, 0.7632, 0.2173, 0.7632, 0.2173, 0.7573, 0.2172, 0.7496, 0.1812, 0.7576, 0.1809, 0.7576, 0.1809, 0.7496, 0.1812, 0.7545, 0.1617, 0.7615, 0.1626, 0.7615, 0.1626, 0.7545, 0.1617, 0.7516, 0.1178, 0.7587, 0.1207, 0.7587, 0.1207, 0.7516, 0.1178, 0.7556, 0.08672, 0.7617, 0.08784, 0.9161, 0.3275, 0.9148, 0.3287, 0.9091, 0.3042, 0.9133, 0.3029, 0.9133, 0.3029, 0.9091, 0.3042, 0.9062, 0.2655, 0.912, 0.2595, 0.912, 0.2595, 0.9062, 0.2655, 0.9054, 0.2068, 0.9115, 0.2023, 0.9115, 0.2023, 0.9054, 0.2068, 0.9047, 0.1847, 0.9113, 0.1808, 0.9113, 0.1808, 0.9047, 0.1847, 0.8979, 0.1658, 0.9078, 0.1619, 0.9078, 0.1619, 0.8979, 0.1658, 0.9003, 0.1512, 0.9093, 0.1486, 0.9093, 0.1486, 0.9003, 0.1512, 0.8941, 0.134, 0.9063, 0.1319, 0.9063, 0.1319, 0.8941, 0.134, 0.8877, 0.1153, 0.9028, 0.1145, 0.7795, 0.3479, 0.7775, 0.3466, 0.7801, 0.3215, 0.7869, 0.317, 0.7869, 0.317, 0.7801, 0.3215, 0.7837, 0.2967, 0.7928, 0.2814, 0.7928, 0.2814, 0.7837, 0.2967, 0.7861, 0.2585, 0.8047, 0.2188, 0.8047, 0.2188, 0.7861, 0.2585, 0.7923, 0.2172, 0.8151, 0.1887, 0.8151, 0.1887, 0.7923, 0.2172, 0.8001, 0.1812, 0.8252, 0.1609, 0.8252, 0.1609, 0.8001, 0.1812, 0.7952, 0.1617, 0.8305, 0.1468, 0.8305, 0.1468, 0.7952, 0.1617, 0.7981, 0.1178, 0.8306, 0.1231, 0.8306, 0.1231, 0.7981, 0.1178, 0.7941, 0.08674, 0.827, 0.09811, 0.7075, 0.01893, 0.7523, 0.0286, 0.7556, 0.08672, 0.7227, 0.09809, 0.7227, 0.09809, 0.7556, 0.08672, 0.7516, 0.1178, 0.7191, 0.1231, 0.7191, 0.1231, 0.7516, 0.1178, 0.7545, 0.1617, 0.7192, 0.1468, 0.7192, 0.1468, 0.7545, 0.1617, 0.7496, 0.1812, 0.7245, 0.1609, 0.7245, 0.1609, 0.7496, 0.1812, 0.7573, 0.2172, 0.7345, 0.1887, 0.7345, 0.1887, 0.7573, 0.2172, 0.7635, 0.2584, 0.745, 0.2188, 0.745, 0.2188, 0.7635, 0.2584, 0.7659, 0.2967, 0.7568, 0.2813, 0.7568, 0.2813, 0.7659, 0.2967, 0.7694, 0.3215, 0.7626, 0.3169, 0.9406, 0.134, 0.9284, 0.1319, 0.9319, 0.1145, 0.947, 0.1153, 0.9284, 0.1319, 0.9228, 0.1316, 0.9246, 0.1142, 0.9319, 0.1145, 0.9228, 0.1316, 0.9174, 0.1315, 0.9174, 0.114, 0.9246, 0.1142, 0.9174, 0.1315, 0.9119, 0.1316, 0.9101, 0.1142, 0.9174, 0.114, 0.9119, 0.1316, 0.9063, 0.1319, 0.9028, 0.1145, 0.9101, 0.1142, 0.9345, 0.1512, 0.9255, 0.1486, 0.9284, 0.1319, 0.9406, 0.134, 0.9255, 0.1486, 0.9214, 0.1484, 0.9228, 0.1316, 0.9284, 0.1319, 0.9214, 0.1484, 0.9174, 0.1483, 0.9174, 0.1315, 0.9228, 0.1316, 0.9174, 0.1483, 0.9133, 0.1484, 0.9119, 0.1316, 0.9174, 0.1315, 0.9133, 0.1484, 0.9093, 0.1486, 0.9063, 0.1319, 0.9119, 0.1316, 0.9369, 0.1658, 0.927, 0.1619, 0.9255, 0.1486, 0.9345, 0.1512, 0.927, 0.1619, 0.9221, 0.1615, 0.9214, 0.1484, 0.9255, 0.1486, 0.9221, 0.1615, 0.9174, 0.1613, 0.9174, 0.1483, 0.9214, 0.1484, 0.9174, 0.1613, 0.9126, 0.1615, 0.9133, 0.1484, 0.9174, 0.1483, 0.9126, 0.1615, 0.9078, 0.1619, 0.9093, 0.1486, 0.9133, 0.1484, 0.93, 0.1847, 0.9234, 0.1808, 0.927, 0.1619, 0.9369, 0.1658, 0.9234, 0.1808, 0.9204, 0.1808, 0.9221, 0.1615, 0.927, 0.1619, 0.9204, 0.1808, 0.9174, 0.1808, 0.9174, 0.1613, 0.9221, 0.1615, 0.9174, 0.1808, 0.9143, 0.1808, 0.9126, 0.1615, 0.9174, 0.1613, 0.9143, 0.1808, 0.9113, 0.1808, 0.9078, 0.1619, 0.9126, 0.1615, 0.9293, 0.2068, 0.9233, 0.2023, 0.9234, 0.1808, 0.93, 0.1847, 0.9233, 0.2023, 0.9203, 0.2024, 0.9204, 0.1808, 0.9234, 0.1808, 0.9203, 0.2024, 0.9174, 0.2025, 0.9174, 0.1808, 0.9204, 0.1808, 0.9174, 0.2025, 0.9144, 0.2024, 0.9143, 0.1808, 0.9174, 0.1808, 0.9144, 0.2024, 0.9115, 0.2023, 0.9113, 0.1808, 0.9143, 0.1808, 0.9286, 0.2655, 0.9228, 0.2595, 0.9233, 0.2023, 0.9293, 0.2068, 0.9228, 0.2595, 0.9201, 0.2596, 0.9203, 0.2024, 0.9233, 0.2023, 0.9201, 0.2596, 0.9174, 0.2596, 0.9174, 0.2025, 0.9203, 0.2024, 0.9174, 0.2596, 0.9147, 0.2596, 0.9144, 0.2024, 0.9174, 0.2025, 0.9147, 0.2596, 0.912, 0.2595, 0.9115, 0.2023, 0.9144, 0.2024, 0.9257, 0.3042, 0.9215, 0.3029, 0.9228, 0.2595, 0.9286, 0.2655, 0.9215, 0.3029, 0.9195, 0.303, 0.9201, 0.2596, 0.9228, 0.2595, 0.9195, 0.303, 0.9174, 0.303, 0.9174, 0.2596, 0.9201, 0.2596, 0.9174, 0.303, 0.9153, 0.303, 0.9147, 0.2596, 0.9174, 0.2596, 0.9153, 0.303, 0.9133, 0.3029, 0.912, 0.2595, 0.9147, 0.2596, 0.92, 0.3287, 0.9187, 0.3275, 0.9215, 0.3029, 0.9257, 0.3042, 0.9187, 0.3275, 0.918, 0.3275, 0.9195, 0.303, 0.9215, 0.3029, 0.918, 0.3275, 0.9174, 0.3275, 0.9174, 0.303, 0.9195, 0.303, 0.9174, 0.3275, 0.9168, 0.3275, 0.9153, 0.303, 0.9174, 0.303, 0.9168, 0.3275, 0.9161, 0.3275, 0.9133, 0.3029, 0.9153, 0.303, 0.7981, 0.1178, 0.7909, 0.1207, 0.7879, 0.08785, 0.7941, 0.08674, 0.7909, 0.1207, 0.783, 0.1226, 0.7814, 0.08846, 0.7879, 0.08785, 0.783, 0.1226, 0.7748, 0.1231, 0.7748, 0.08873, 0.7814, 0.08846, 0.7748, 0.1231, 0.7667, 0.1226, 0.7682, 0.08845, 0.7748, 0.08873, 0.7667, 0.1226, 0.7587, 0.1207, 0.7617, 0.08784, 0.7682, 0.08845, 0.7952, 0.1617, 0.7882, 0.1626, 0.7909, 0.1207, 0.7981, 0.1178, 0.7882, 0.1626, 0.7814, 0.1631, 0.783, 0.1226, 0.7909, 0.1207, 0.7814, 0.1631, 0.7748, 0.1632, 0.7748, 0.1231, 0.783, 0.1226, 0.7748, 0.1632, 0.7682, 0.1631, 0.7667, 0.1226, 0.7748, 0.1231, 0.7682, 0.1631, 0.7615, 0.1626, 0.7587, 0.1207, 0.7667, 0.1226, 0.8001, 0.1812, 0.7921, 0.1809, 0.7882, 0.1626, 0.7952, 0.1617, 0.7921, 0.1809, 0.7835, 0.181, 0.7814, 0.1631, 0.7882, 0.1626, 0.7835, 0.181, 0.7748, 0.181, 0.7748, 0.1632, 0.7814, 0.1631, 0.7748, 0.181, 0.7662, 0.181, 0.7682, 0.1631, 0.7748, 0.1632, 0.7662, 0.181, 0.7576, 0.1809, 0.7615, 0.1626, 0.7682, 0.1631, 0.7923, 0.2172, 0.7865, 0.2174, 0.7921, 0.1809, 0.8001, 0.1812, 0.7865, 0.2174, 0.7806, 0.2174, 0.7835, 0.181, 0.7921, 0.1809, 0.7806, 0.2174, 0.7748, 0.2174, 0.7748, 0.181, 0.7835, 0.181, 0.7748, 0.2174, 0.769, 0.2174, 0.7662, 0.181, 0.7748, 0.181, 0.769, 0.2174, 0.7632, 0.2173, 0.7576, 0.1809, 0.7662, 0.181, 0.7861, 0.2585, 0.7823, 0.2583, 0.7865, 0.2174, 0.7923, 0.2172, 0.7823, 0.2583, 0.7786, 0.2583, 0.7806, 0.2174, 0.7865, 0.2174, 0.7786, 0.2583, 0.7748, 0.2582, 0.7748, 0.2174, 0.7806, 0.2174, 0.7748, 0.2582, 0.771, 0.2583, 0.769, 0.2174, 0.7748, 0.2174, 0.771, 0.2583, 0.7673, 0.2583, 0.7632, 0.2173, 0.769, 0.2174, 0.7837, 0.2967, 0.7807, 0.2967, 0.7823, 0.2583, 0.7861, 0.2585, 0.7807, 0.2967, 0.7778, 0.2967, 0.7786, 0.2583, 0.7823, 0.2583, 0.7778, 0.2967, 0.7748, 0.2967, 0.7748, 0.2582, 0.7786, 0.2583, 0.7748, 0.2967, 0.7718, 0.2967, 0.771, 0.2583, 0.7748, 0.2582, 0.7718, 0.2967, 0.7688, 0.2967, 0.7673, 0.2583, 0.771, 0.2583, 0.7801, 0.3215, 0.7782, 0.3224, 0.7807, 0.2967, 0.7837, 0.2967, 0.7782, 0.3224, 0.7765, 0.3228, 0.7778, 0.2967, 0.7807, 0.2967, 0.7765, 0.3228, 0.7748, 0.3229, 0.7748, 0.2967, 0.7778, 0.2967, 0.7748, 0.3229, 0.7731, 0.3228, 0.7718, 0.2967, 0.7748, 0.2967, 0.7731, 0.3228, 0.7714, 0.3224, 0.7688, 0.2967, 0.7718, 0.2967, 0.7775, 0.3466, 0.7766, 0.3466, 0.7782, 0.3224, 0.7801, 0.3215, 0.7766, 0.3466, 0.7757, 0.3466, 0.7765, 0.3228, 0.7782, 0.3224, 0.7757, 0.3466, 0.7748, 0.3467, 0.7748, 0.3229, 0.7765, 0.3228, 0.7748, 0.3467, 0.7738, 0.3466, 0.7731, 0.3228, 0.7748, 0.3229, 0.7738, 0.3466, 0.7729, 0.3466, 0.7714, 0.3224, 0.7731, 0.3228, 0.7941, 0.08674, 0.7879, 0.08785, 0.7892, 0.02769, 0.7974, 0.0286, 0.7879, 0.08785, 0.7814, 0.08846, 0.782, 0.02733, 0.7892, 0.02769, 0.7814, 0.08846, 0.7748, 0.08873, 0.7748, 0.02719, 0.782, 0.02733, 0.7748, 0.08873, 0.7682, 0.08845, 0.7676, 0.02733, 0.7748, 0.02719, 0.7682, 0.08845, 0.7617, 0.08784, 0.7605, 0.02769, 0.7676, 0.02733, 0.947, 0.1153, 0.9319, 0.1145, 0.9358, 0.0365, 0.9556, 0.03796, 0.9319, 0.1145, 0.9246, 0.1142, 0.9266, 0.03627, 0.9358, 0.0365, 0.9246, 0.1142, 0.9174, 0.114, 0.9174, 0.03618, 0.9266, 0.03627, 0.9174, 0.114, 0.9101, 0.1142, 0.9082, 0.03627, 0.9174, 0.03618, 0.9101, 0.1142, 0.9028, 0.1145, 0.8989, 0.0365, 0.9082, 0.03627, 0.8801, 0.3203, 0.8636, 0.3815, 0.8573, 0.3815, 0.8682, 0.3202, 0.8682, 0.3202, 0.8573, 0.3815, 0.851, 0.3815, 0.8564, 0.3202, 0.8564, 0.3202, 0.851, 0.3815, 0.8446, 0.3815, 0.8447, 0.3202, 0.8447, 0.3202, 0.8446, 0.3815, 0.8383, 0.3815, 0.8329, 0.3202, 0.8329, 0.3202, 0.8383, 0.3815, 0.832, 0.3815, 0.8211, 0.3202, 0.77, 0.3479, 0.772, 0.3466, 0.7729, 0.3466, 0.7716, 0.3482, 0.7716, 0.3482, 0.7729, 0.3466, 0.7738, 0.3466, 0.7732, 0.3483, 0.7732, 0.3483, 0.7738, 0.3466, 0.7748, 0.3467, 0.7748, 0.3484, 0.7748, 0.3484, 0.7748, 0.3467, 0.7757, 0.3466, 0.7763, 0.3483, 0.7763, 0.3483, 0.7757, 0.3466, 0.7766, 0.3466, 0.7779, 0.3482, 0.9168, 0.3275, 0.9163, 0.3302, 0.9152, 0.3301, 0.9161, 0.3275, 0.9174, 0.3275, 0.9174, 0.3303, 0.9163, 0.3302, 0.9168, 0.3275, 0.918, 0.3275, 0.9185, 0.3302, 0.9174, 0.3303, 0.9174, 0.3275, 0.9187, 0.3275, 0.9196, 0.3301, 0.9185, 0.3302, 0.918, 0.3275, 0.92, 0.3287, 0.9207, 0.33, 0.9196, 0.3301, 0.9187, 0.3275, 0.8369, 0.2645, 0.8329, 0.3202, 0.8211, 0.3202, 0.8291, 0.2645, 0.8447, 0.2645, 0.8447, 0.3202, 0.8329, 0.3202, 0.8369, 0.2645, 0.8524, 0.2645, 0.8564, 0.3202, 0.8447, 0.3202, 0.8447, 0.2645, 0.8602, 0.2645, 0.8682, 0.3202, 0.8564, 0.3202, 0.8524, 0.2645, 0.876, 0.2697, 0.8801, 0.3203, 0.8682, 0.3202, 0.8602, 0.2645, 0.9286, 0.2655, 0.9333, 0.2786, 0.9273, 0.3067, 0.9257, 0.3042, 0.9293, 0.2068, 0.9365, 0.2263, 0.9333, 0.2786, 0.9286, 0.2655, 0.93, 0.1847, 0.941, 0.1929, 0.9365, 0.2263, 0.9293, 0.2068, 0.9369, 0.1658, 0.947, 0.1594, 0.941, 0.1929, 0.93, 0.1847, 0.9345, 0.1512, 0.9508, 0.1422, 0.947, 0.1594, 0.9369, 0.1658, 0.9406, 0.134, 0.963, 0.1262, 0.9508, 0.1422, 0.9345, 0.1512, 0.947, 0.1153, 0.9753, 0.1086, 0.963, 0.1262, 0.9406, 0.134, 0.9556, 0.03796, 0.9856, 0.01648, 0.9753, 0.1086, 0.947, 0.1153, 0.8941, 0.134, 0.8718, 0.1262, 0.8594, 0.1087, 0.8877, 0.1153, 0.9003, 0.1512, 0.8839, 0.1422, 0.8718, 0.1262, 0.8941, 0.134, 0.8979, 0.1658, 0.8878, 0.1594, 0.8839, 0.1422, 0.9003, 0.1512, 0.9047, 0.1847, 0.8937, 0.1929, 0.8878, 0.1594, 0.8979, 0.1658, 0.9054, 0.2068, 0.8983, 0.2263, 0.8937, 0.1929, 0.9047, 0.1847, 0.9062, 0.2655, 0.9015, 0.2786, 0.8983, 0.2263, 0.9054, 0.2068, 0.9091, 0.3042, 0.9075, 0.3067, 0.9015, 0.2786, 0.9062, 0.2655, 0.9148, 0.3287, 0.9141, 0.33, 0.9075, 0.3067, 0.9091, 0.3042, 0.8291, 0.2645, 0.8211, 0.3202, 0.8092, 0.3203, 0.8133, 0.2697, 0.8877, 0.1153, 0.8594, 0.1087, 0.8492, 0.01648, 0.8791, 0.03795, 0.9161, 0.3275, 0.9152, 0.3301, 0.9141, 0.33, 0.9148, 0.3287, 0.9257, 0.3042, 0.9273, 0.3067, 0.9207, 0.33, 0.92, 0.3287, 0.1417, 0.2381, 0.1422, 0.2121, 0.168, 0.2136, 0.1681, 0.2408, 0.1374, 0.4297, 0.138, 0.3954, 0.1506, 0.3992, 0.1448, 0.4323, 0.1413, 0.2633, 0.1417, 0.2381, 0.1681, 0.2408, 0.1676, 0.2671, 0.144, 0.06179, 0.1441, 0.02239, 0.1519, 0.06052, 0.1366, 0.4709, 0.1374, 0.4297, 0.1448, 0.4323, 0.1405, 0.2866, 0.1413, 0.2633, 0.1676, 0.2671, 0.1649, 0.2909, 0.1441, 0.09049, 0.144, 0.06179, 0.1519, 0.06052, 0.1586, 0.08746, 0.1397, 0.3066, 0.1405, 0.2866, 0.1649, 0.2909, 0.161, 0.3102, 0.1439, 0.1192, 0.1441, 0.09049, 0.1586, 0.08746, 0.1638, 0.117, 0.1392, 0.3244, 0.1397, 0.3066, 0.161, 0.3102, 0.159, 0.3287, 0.1433, 0.153, 0.1439, 0.1192, 0.1638, 0.117, 0.1662, 0.1525, 0.1389, 0.3448, 0.1392, 0.3244, 0.159, 0.3287, 0.1571, 0.349, 0.1427, 0.1844, 0.1433, 0.153, 0.1662, 0.1525, 0.1674, 0.1847, 0.1385, 0.3679, 0.1389, 0.3448, 0.1571, 0.349, 0.1545, 0.3719, 0.1422, 0.2121, 0.1427, 0.1844, 0.1674, 0.1847, 0.168, 0.2136, 0.138, 0.3954, 0.1385, 0.3679, 0.1545, 0.3719, 0.1506, 0.3992, 0.1545, 0.3719, 0.1571, 0.349, 0.1716, 0.3647, 0.1664, 0.3875, 0.168, 0.2136, 0.1674, 0.1847, 0.1816, 0.1858, 0.183, 0.2155, 0.1506, 0.3992, 0.1545, 0.3719, 0.1664, 0.3875, 0.1591, 0.4127, 0.1681, 0.2408, 0.168, 0.2136, 0.183, 0.2155, 0.1835, 0.2434, 0.1448, 0.4323, 0.1506, 0.3992, 0.1591, 0.4127, 0.1492, 0.4408, 0.1676, 0.2671, 0.1681, 0.2408, 0.1835, 0.2434, 0.183, 0.2705, 0.1519, 0.06052, 0.1441, 0.02239, 0.1568, 0.05455, 0.1366, 0.4709, 0.1448, 0.4323, 0.1492, 0.4408, 0.1649, 0.2909, 0.1676, 0.2671, 0.183, 0.2705, 0.1814, 0.2961, 0.1586, 0.08746, 0.1519, 0.06052, 0.1568, 0.05455, 0.168, 0.08121, 0.161, 0.3102, 0.1649, 0.2909, 0.1814, 0.2961, 0.1789, 0.3202, 0.1638, 0.117, 0.1586, 0.08746, 0.168, 0.08121, 0.1757, 0.1144, 0.159, 0.3287, 0.161, 0.3102, 0.1789, 0.3202, 0.1757, 0.3428, 0.1662, 0.1525, 0.1638, 0.117, 0.1757, 0.1144, 0.1794, 0.1523, 0.1571, 0.349, 0.159, 0.3287, 0.1757, 0.3428, 0.1716, 0.3647, 0.1674, 0.1847, 0.1662, 0.1525, 0.1794, 0.1523, 0.1816, 0.1858, 0.1789, 0.3202, 0.1814, 0.2961, 0.2141, 0.3098, 0.2098, 0.3367, 0.1757, 0.1144, 0.168, 0.08121, 0.1818, 0.07479, 0.1948, 0.1094, 0.1757, 0.3428, 0.1789, 0.3202, 0.2098, 0.3367, 0.2039, 0.3612, 0.1794, 0.1523, 0.1757, 0.1144, 0.1948, 0.1094, 0.2049, 0.1451, 0.1716, 0.3647, 0.1757, 0.3428, 0.2039, 0.3612, 0.1962, 0.3844, 0.1816, 0.1858, 0.1794, 0.1523, 0.2049, 0.1451, 0.2117, 0.181, 0.1664, 0.3875, 0.1716, 0.3647, 0.1962, 0.3844, 0.1863, 0.4073, 0.183, 0.2155, 0.1816, 0.1858, 0.2117, 0.181, 0.2157, 0.2152, 0.1591, 0.4127, 0.1664, 0.3875, 0.1863, 0.4073, 0.1733, 0.4304, 0.1835, 0.2434, 0.183, 0.2155, 0.2157, 0.2152, 0.2173, 0.2483, 0.1492, 0.4408, 0.1591, 0.4127, 0.1733, 0.4304, 0.1567, 0.4523, 0.183, 0.2705, 0.1835, 0.2434, 0.2173, 0.2483, 0.2167, 0.2803, 0.1568, 0.05455, 0.1441, 0.02239, 0.1647, 0.04605, 0.1366, 0.4709, 0.1492, 0.4408, 0.1567, 0.4523, 0.1814, 0.2961, 0.183, 0.2705, 0.2167, 0.2803, 0.2141, 0.3098, 0.168, 0.08121, 0.1568, 0.05455, 0.1647, 0.04605, 0.1818, 0.07479, 0.1733, 0.4304, 0.1863, 0.4073, 0.2001, 0.4436, 0.181, 0.4589, 0.2173, 0.2483, 0.2157, 0.2152, 0.2533, 0.2057, 0.2565, 0.2516, 0.1567, 0.4523, 0.1733, 0.4304, 0.181, 0.4589, 0.1595, 0.4682, 0.2167, 0.2803, 0.2173, 0.2483, 0.2565, 0.2516, 0.2551, 0.2964, 0.1647, 0.04605, 0.1441, 0.02239, 0.168, 0.03152, 0.1366, 0.4709, 0.1567, 0.4523, 0.1595, 0.4682, 0.2141, 0.3098, 0.2167, 0.2803, 0.2551, 0.2964, 0.2496, 0.3367, 0.1818, 0.07479, 0.1647, 0.04605, 0.168, 0.03152, 0.1915, 0.04798, 0.2098, 0.3367, 0.2141, 0.3098, 0.2496, 0.3367, 0.241, 0.3714, 0.1948, 0.1094, 0.1818, 0.07479, 0.1915, 0.04798, 0.2143, 0.07506, 0.2039, 0.3612, 0.2098, 0.3367, 0.241, 0.3714, 0.2298, 0.4002, 0.2049, 0.1451, 0.1948, 0.1094, 0.2143, 0.07506, 0.2325, 0.1151, 0.1962, 0.3844, 0.2039, 0.3612, 0.2298, 0.4002, 0.2163, 0.424, 0.2117, 0.181, 0.2049, 0.1451, 0.2325, 0.1151, 0.2453, 0.1598, 0.1863, 0.4073, 0.1962, 0.3844, 0.2163, 0.424, 0.2001, 0.4436, 0.2157, 0.2152, 0.2117, 0.181, 0.2453, 0.1598, 0.2533, 0.2057, 0.498, 0.9174, 0.4656, 0.9556, 0.4511, 0.9128, 0.4725, 0.8667, 0.5473, 0.4414, 0.5611, 0.4938, 0.5064, 0.5257, 0.4993, 0.4857, 0.5249, 0.8675, 0.498, 0.9174, 0.4725, 0.8667, 0.4896, 0.8169, 0.5287, 0.3942, 0.5473, 0.4414, 0.4993, 0.4857, 0.4896, 0.4462, 0.547, 0.8118, 0.5249, 0.8675, 0.4896, 0.8169, 0.502, 0.7655, 0.5043, 0.3513, 0.5287, 0.3942, 0.4896, 0.4462, 0.4761, 0.405, 0.5625, 0.7499, 0.547, 0.8118, 0.502, 0.7655, 0.5097, 0.7141, 0.4728, 0.3154, 0.5043, 0.3513, 0.4761, 0.405, 0.4566, 0.3616, 0.5716, 0.684, 0.5625, 0.7499, 0.5097, 0.7141, 0.5136, 0.6636, 0.4354, 0.293, 0.4728, 0.3154, 0.4566, 0.3616, 0.4296, 0.3201, 0.5741, 0.6164, 0.5716, 0.684, 0.5136, 0.6636, 0.5139, 0.6142, 0.4297, 0.9761, 0.3936, 0.9788, 0.4245, 0.9527, 0.3961, 0.2857, 0.4354, 0.293, 0.4296, 0.3201, 0.5703, 0.5522, 0.5741, 0.6164, 0.5139, 0.6142, 0.5114, 0.5682, 0.4656, 0.9556, 0.4297, 0.9761, 0.4245, 0.9527, 0.4511, 0.9128, 0.5611, 0.4938, 0.5703, 0.5522, 0.5114, 0.5682, 0.5064, 0.5257, 0.5136, 0.6636, 0.5097, 0.7141, 0.4669, 0.696, 0.4686, 0.6539, 0.4296, 0.3201, 0.4566, 0.3616, 0.4373, 0.391, 0.4203, 0.3398, 0.5139, 0.6142, 0.5136, 0.6636, 0.4686, 0.6539, 0.4686, 0.6136, 0.4245, 0.9527, 0.3936, 0.9788, 0.4159, 0.9346, 0.3961, 0.2857, 0.4296, 0.3201, 0.4203, 0.3398, 0.5114, 0.5682, 0.5139, 0.6142, 0.4686, 0.6136, 0.4671, 0.5764, 0.4511, 0.9128, 0.4245, 0.9527, 0.4159, 0.9346, 0.4332, 0.8844, 0.5064, 0.5257, 0.5114, 0.5682, 0.4671, 0.5764, 0.4644, 0.5417, 0.4725, 0.8667, 0.4511, 0.9128, 0.4332, 0.8844, 0.4462, 0.8353, 0.4993, 0.4857, 0.5064, 0.5257, 0.4644, 0.5417, 0.4607, 0.5083, 0.4896, 0.8169, 0.4725, 0.8667, 0.4462, 0.8353, 0.4561, 0.7871, 0.4896, 0.4462, 0.4993, 0.4857, 0.4607, 0.5083, 0.4556, 0.474, 0.502, 0.7655, 0.4896, 0.8169, 0.4561, 0.7871, 0.4629, 0.7403, 0.4761, 0.405, 0.4896, 0.4462, 0.4556, 0.474, 0.4484, 0.4357, 0.5097, 0.7141, 0.502, 0.7655, 0.4629, 0.7403, 0.4669, 0.696, 0.4566, 0.3616, 0.4761, 0.405, 0.4484, 0.4357, 0.4373, 0.391, 0.4607, 0.5083, 0.4644, 0.5417, 0.4286, 0.5493, 0.427, 0.5192, 0.4561, 0.7871, 0.4462, 0.8353, 0.4201, 0.8181, 0.4246, 0.7715, 0.4556, 0.474, 0.4607, 0.5083, 0.427, 0.5192, 0.4249, 0.4878, 0.4629, 0.7403, 0.4561, 0.7871, 0.4246, 0.7715, 0.4277, 0.7276, 0.4484, 0.4357, 0.4556, 0.474, 0.4249, 0.4878, 0.4218, 0.4517, 0.4669, 0.696, 0.4629, 0.7403, 0.4277, 0.7276, 0.4295, 0.687, 0.4373, 0.391, 0.4484, 0.4357, 0.4218, 0.4517, 0.4169, 0.4073, 0.4686, 0.6539, 0.4669, 0.696, 0.4295, 0.687, 0.4304, 0.6491, 0.4203, 0.3398, 0.4373, 0.391, 0.4169, 0.4073, 0.4089, 0.3517, 0.4686, 0.6136, 0.4686, 0.6539, 0.4304, 0.6491, 0.4304, 0.6133, 0.4159, 0.9346, 0.3936, 0.9788, 0.4054, 0.9233, 0.3961, 0.2857, 0.4203, 0.3398, 0.4089, 0.3517, 0.4671, 0.5764, 0.4686, 0.6136, 0.4304, 0.6133, 0.4297, 0.5802, 0.4332, 0.8844, 0.4159, 0.9346, 0.4054, 0.9233, 0.4139, 0.8681, 0.4644, 0.5417, 0.4671, 0.5764, 0.4297, 0.5802, 0.4286, 0.5493, 0.4462, 0.8353, 0.4332, 0.8844, 0.4139, 0.8681, 0.4201, 0.8181, 0.4089, 0.3517, 0.4169, 0.4073, 0.3962, 0.4129, 0.3965, 0.3559, 0.4304, 0.6133, 0.4304, 0.6491, 0.3949, 0.6473, 0.3951, 0.6127, 0.4054, 0.9233, 0.3936, 0.9788, 0.3938, 0.9192, 0.3961, 0.2857, 0.4089, 0.3517, 0.3965, 0.3559, 0.4297, 0.5802, 0.4304, 0.6133, 0.3951, 0.6127, 0.3953, 0.5808, 0.4139, 0.8681, 0.4054, 0.9233, 0.3938, 0.9192, 0.3939, 0.8624, 0.4286, 0.5493, 0.4297, 0.5802, 0.3953, 0.5808, 0.3955, 0.5511, 0.4201, 0.8181, 0.4139, 0.8681, 0.3939, 0.8624, 0.3941, 0.8124, 0.427, 0.5192, 0.4286, 0.5493, 0.3955, 0.5511, 0.3957, 0.5222, 0.4246, 0.7715, 0.4201, 0.8181, 0.3941, 0.8124, 0.3942, 0.7668, 0.4249, 0.4878, 0.427, 0.5192, 0.3957, 0.5222, 0.3958, 0.4919, 0.4277, 0.7276, 0.4246, 0.7715, 0.3942, 0.7668, 0.3944, 0.7236, 0.4218, 0.4517, 0.4249, 0.4878, 0.3958, 0.4919, 0.396, 0.4569, 0.4295, 0.687, 0.4277, 0.7276, 0.3944, 0.7236, 0.3946, 0.684, 0.4169, 0.4073, 0.4218, 0.4517, 0.396, 0.4569, 0.3962, 0.4129, 0.4304, 0.6491, 0.4295, 0.687, 0.3946, 0.684, 0.3949, 0.6473, 0.3942, 0.7668, 0.3941, 0.8124, 0.368, 0.8176, 0.3638, 0.7708, 0.3958, 0.4919, 0.3957, 0.5222, 0.3643, 0.5184, 0.3667, 0.487, 0.3944, 0.7236, 0.3942, 0.7668, 0.3638, 0.7708, 0.361, 0.7269, 0.396, 0.4569, 0.3958, 0.4919, 0.3667, 0.487, 0.3702, 0.4509, 0.3946, 0.684, 0.3944, 0.7236, 0.361, 0.7269, 0.3597, 0.6863, 0.3962, 0.4129, 0.396, 0.4569, 0.3702, 0.4509, 0.3755, 0.4067, 0.3949, 0.6473, 0.3946, 0.684, 0.3597, 0.6863, 0.3594, 0.6484, 0.3965, 0.3559, 0.3962, 0.4129, 0.3755, 0.4067, 0.3841, 0.3513, 0.3951, 0.6127, 0.3949, 0.6473, 0.3594, 0.6484, 0.3598, 0.6125, 0.3938, 0.9192, 0.3936, 0.9788, 0.3823, 0.9231, 0.3961, 0.2857, 0.3965, 0.3559, 0.3841, 0.3513, 0.3953, 0.5808, 0.3951, 0.6127, 0.3598, 0.6125, 0.3609, 0.5795, 0.3939, 0.8624, 0.3938, 0.9192, 0.3823, 0.9231, 0.3739, 0.8677, 0.3955, 0.5511, 0.3953, 0.5808, 0.3609, 0.5795, 0.3624, 0.5485, 0.3941, 0.8124, 0.3939, 0.8624, 0.3739, 0.8677, 0.368, 0.8176, 0.3957, 0.5222, 0.3955, 0.5511, 0.3624, 0.5485, 0.3643, 0.5184, 0.3598, 0.6125, 0.3594, 0.6484, 0.321, 0.6522, 0.3215, 0.612, 0.3823, 0.9231, 0.3936, 0.9788, 0.3717, 0.934, 0.3961, 0.2857, 0.3841, 0.3513, 0.3728, 0.339, 0.3609, 0.5795, 0.3598, 0.6125, 0.3215, 0.612, 0.3235, 0.5747, 0.3739, 0.8677, 0.3823, 0.9231, 0.3717, 0.934, 0.3545, 0.8837, 0.3624, 0.5485, 0.3609, 0.5795, 0.3235, 0.5747, 0.3266, 0.54, 0.368, 0.8176, 0.3739, 0.8677, 0.3545, 0.8837, 0.3417, 0.8341, 0.3643, 0.5184, 0.3624, 0.5485, 0.3266, 0.54, 0.3307, 0.5065, 0.3638, 0.7708, 0.368, 0.8176, 0.3417, 0.8341, 0.3322, 0.7856, 0.3667, 0.487, 0.3643, 0.5184, 0.3307, 0.5065, 0.3361, 0.4722, 0.361, 0.7269, 0.3638, 0.7708, 0.3322, 0.7856, 0.3258, 0.7387, 0.3702, 0.4509, 0.3667, 0.487, 0.3361, 0.4722, 0.3437, 0.4341, 0.3597, 0.6863, 0.361, 0.7269, 0.3258, 0.7387, 0.3223, 0.6943, 0.3755, 0.4067, 0.3702, 0.4509, 0.3437, 0.4341, 0.3552, 0.3897, 0.3594, 0.6484, 0.3597, 0.6863, 0.3223, 0.6943, 0.321, 0.6522, 0.3841, 0.3513, 0.3755, 0.4067, 0.3552, 0.3897, 0.3728, 0.339, 0.3361, 0.4722, 0.3307, 0.5065, 0.2922, 0.4828, 0.3023, 0.4434, 0.3258, 0.7387, 0.3322, 0.7856, 0.2984, 0.8145, 0.2865, 0.7628, 0.3437, 0.4341, 0.3361, 0.4722, 0.3023, 0.4434, 0.3162, 0.4024, 0.3223, 0.6943, 0.3258, 0.7387, 0.2865, 0.7628, 0.2793, 0.7114, 0.3552, 0.3897, 0.3437, 0.4341, 0.3162, 0.4024, 0.3362, 0.3596, 0.321, 0.6522, 0.3223, 0.6943, 0.2793, 0.7114, 0.276, 0.6608, 0.3728, 0.339, 0.3552, 0.3897, 0.3362, 0.3596, 0.3636, 0.319, 0.3215, 0.612, 0.321, 0.6522, 0.276, 0.6608, 0.2761, 0.6114, 0.3717, 0.934, 0.3936, 0.9788, 0.3632, 0.9509, 0.3961, 0.2857, 0.3728, 0.339, 0.3636, 0.319, 0.3235, 0.5747, 0.3215, 0.612, 0.2761, 0.6114, 0.2792, 0.5653, 0.3545, 0.8837, 0.3717, 0.934, 0.3632, 0.9509, 0.3364, 0.9118, 0.3266, 0.54, 0.3235, 0.5747, 0.2792, 0.5653, 0.2846, 0.5228, 0.3417, 0.8341, 0.3545, 0.8837, 0.3364, 0.9118, 0.3152, 0.8649, 0.3307, 0.5065, 0.3266, 0.54, 0.2846, 0.5228, 0.2922, 0.4828, 0.3322, 0.7856, 0.3417, 0.8341, 0.3152, 0.8649, 0.2984, 0.8145, 0.3961, 0.2857, 0.3636, 0.319, 0.3581, 0.2917, 0.2792, 0.5653, 0.2761, 0.6114, 0.2159, 0.6117, 0.2203, 0.5475, 0.3364, 0.9118, 0.3632, 0.9509, 0.3584, 0.9729, 0.3227, 0.951, 0.2846, 0.5228, 0.2792, 0.5653, 0.2203, 0.5475, 0.2301, 0.489, 0.3152, 0.8649, 0.3364, 0.9118, 0.3227, 0.951, 0.2893, 0.9148, 0.2922, 0.4828, 0.2846, 0.5228, 0.2301, 0.489, 0.2445, 0.4368, 0.2984, 0.8145, 0.3152, 0.8649, 0.2893, 0.9148, 0.2626, 0.8642, 0.3023, 0.4434, 0.2922, 0.4828, 0.2445, 0.4368, 0.2636, 0.39, 0.2865, 0.7628, 0.2984, 0.8145, 0.2626, 0.8642, 0.2411, 0.8077, 0.3162, 0.4024, 0.3023, 0.4434, 0.2636, 0.39, 0.2885, 0.3478, 0.2793, 0.7114, 0.2865, 0.7628, 0.2411, 0.8077, 0.2261, 0.7455, 0.3362, 0.3596, 0.3162, 0.4024, 0.2885, 0.3478, 0.3204, 0.3129, 0.276, 0.6608, 0.2793, 0.7114, 0.2261, 0.7455, 0.2177, 0.6794, 0.3636, 0.319, 0.3362, 0.3596, 0.3204, 0.3129, 0.3581, 0.2917, 0.2761, 0.6114, 0.276, 0.6608, 0.2177, 0.6794, 0.2159, 0.6117, 0.3632, 0.9509, 0.3936, 0.9788, 0.3584, 0.9729, 0.07291, 0.4355, 0.0571, 0.4121, 0.08532, 0.3796, 0.0938, 0.4036, 0.03061, 0.1896, 0.04008, 0.146, 0.0762, 0.1651, 0.07174, 0.2005, 0.09231, 0.4546, 0.07291, 0.4355, 0.0938, 0.4036, 0.105, 0.4275, 0.02568, 0.2338, 0.03061, 0.1896, 0.07174, 0.2005, 0.06931, 0.2346, 0.1145, 0.4665, 0.09231, 0.4546, 0.105, 0.4275, 0.1195, 0.4505, 0.02516, 0.2776, 0.02568, 0.2338, 0.06931, 0.2346, 0.06898, 0.2681, 0.1202, 0.02637, 0.1441, 0.02239, 0.1254, 0.04078, 0.1366, 0.4709, 0.1145, 0.4665, 0.1195, 0.4505, 0.02863, 0.3177, 0.02516, 0.2776, 0.06898, 0.2681, 0.07031, 0.2998, 0.09594, 0.04013, 0.1202, 0.02637, 0.1254, 0.04078, 0.1079, 0.05756, 0.03495, 0.3537, 0.02863, 0.3177, 0.07031, 0.2998, 0.07366, 0.3288, 0.07356, 0.06759, 0.09594, 0.04013, 0.1079, 0.05756, 0.09293, 0.08684, 0.04451, 0.3851, 0.03495, 0.3537, 0.07366, 0.3288, 0.07876, 0.3551, 0.05438, 0.1039, 0.07356, 0.06759, 0.09293, 0.08684, 0.08292, 0.1268, 0.0571, 0.4121, 0.04451, 0.3851, 0.07876, 0.3551, 0.08532, 0.3796, 0.04008, 0.146, 0.05438, 0.1039, 0.08292, 0.1268, 0.0762, 0.1651, 0.1079, 0.05756, 0.1254, 0.04078, 0.129, 0.05095, 0.1157, 0.07164, 0.07366, 0.3288, 0.07031, 0.2998, 0.09149, 0.2907, 0.0959, 0.3115, 0.09293, 0.08684, 0.1079, 0.05756, 0.1157, 0.07164, 0.1042, 0.09911, 0.07876, 0.3551, 0.07366, 0.3288, 0.0959, 0.3115, 0.09802, 0.3334, 0.08292, 0.1268, 0.09293, 0.08684, 0.1042, 0.09911, 0.09676, 0.1367, 0.08532, 0.3796, 0.07876, 0.3551, 0.09802, 0.3334, 0.1011, 0.3555, 0.0762, 0.1651, 0.08292, 0.1268, 0.09676, 0.1367, 0.09158, 0.1718, 0.0938, 0.4036, 0.08532, 0.3796, 0.1011, 0.3555, 0.1058, 0.3797, 0.07174, 0.2005, 0.0762, 0.1651, 0.09158, 0.1718, 0.08826, 0.2041, 0.105, 0.4275, 0.0938, 0.4036, 0.1058, 0.3797, 0.1128, 0.4075, 0.06931, 0.2346, 0.07174, 0.2005, 0.08826, 0.2041, 0.08649, 0.2349, 0.1195, 0.4505, 0.105, 0.4275, 0.1128, 0.4075, 0.1232, 0.4385, 0.06898, 0.2681, 0.06931, 0.2346, 0.08649, 0.2349, 0.08896, 0.2652, 0.1254, 0.04078, 0.1441, 0.02239, 0.129, 0.05095, 0.1366, 0.4709, 0.1195, 0.4505, 0.1232, 0.4385, 0.07031, 0.2998, 0.06898, 0.2681, 0.08896, 0.2652, 0.09149, 0.2907, 0.08826, 0.2041, 0.09158, 0.1718, 0.1181, 0.1805, 0.1163, 0.2092, 0.1128, 0.4075, 0.1058, 0.3797, 0.1224, 0.3699, 0.1254, 0.3982, 0.08649, 0.2349, 0.08826, 0.2041, 0.1163, 0.2092, 0.1153, 0.2364, 0.1232, 0.4385, 0.1128, 0.4075, 0.1254, 0.3982, 0.1301, 0.4319, 0.08896, 0.2652, 0.08649, 0.2349, 0.1153, 0.2364, 0.1151, 0.2627, 0.129, 0.05095, 0.1441, 0.02239, 0.1362, 0.05834, 0.1366, 0.4709, 0.1232, 0.4385, 0.1301, 0.4319, 0.09149, 0.2907, 0.08896, 0.2652, 0.1151, 0.2627, 0.1161, 0.2866, 0.1157, 0.07164, 0.129, 0.05095, 0.1362, 0.05834, 0.1299, 0.08501, 0.0959, 0.3115, 0.09149, 0.2907, 0.1161, 0.2866, 0.1179, 0.307, 0.1042, 0.09911, 0.1157, 0.07164, 0.1299, 0.08501, 0.1246, 0.1135, 0.09802, 0.3334, 0.0959, 0.3115, 0.1179, 0.307, 0.1192, 0.3258, 0.09676, 0.1367, 0.1042, 0.09911, 0.1246, 0.1135, 0.1206, 0.1485, 0.1011, 0.3555, 0.09802, 0.3334, 0.1192, 0.3258, 0.1204, 0.3466, 0.09158, 0.1718, 0.09676, 0.1367, 0.1206, 0.1485, 0.1181, 0.1805, 0.1058, 0.3797, 0.1011, 0.3555, 0.1204, 0.3466, 0.1224, 0.3699, 0.1179, 0.307, 0.1161, 0.2866, 0.1405, 0.2866, 0.1397, 0.3066, 0.1246, 0.1135, 0.1299, 0.08501, 0.1441, 0.09049, 0.1439, 0.1192, 0.1192, 0.3258, 0.1179, 0.307, 0.1397, 0.3066, 0.1392, 0.3244, 0.1206, 0.1485, 0.1246, 0.1135, 0.1439, 0.1192, 0.1433, 0.153, 0.1204, 0.3466, 0.1192, 0.3258, 0.1392, 0.3244, 0.1389, 0.3448, 0.1181, 0.1805, 0.1206, 0.1485, 0.1433, 0.153, 0.1427, 0.1844, 0.1224, 0.3699, 0.1204, 0.3466, 0.1389, 0.3448, 0.1385, 0.3679, 0.1163, 0.2092, 0.1181, 0.1805, 0.1427, 0.1844, 0.1422, 0.2121, 0.1254, 0.3982, 0.1224, 0.3699, 0.1385, 0.3679, 0.138, 0.3954, 0.1153, 0.2364, 0.1163, 0.2092, 0.1422, 0.2121, 0.1417, 0.2381, 0.1301, 0.4319, 0.1254, 0.3982, 0.138, 0.3954, 0.1374, 0.4297, 0.1151, 0.2627, 0.1153, 0.2364, 0.1417, 0.2381, 0.1413, 0.2633, 0.1362, 0.05834, 0.1441, 0.02239, 0.144, 0.06179, 0.1366, 0.4709, 0.1301, 0.4319, 0.1374, 0.4297, 0.1161, 0.2866, 0.1151, 0.2627, 0.1413, 0.2633, 0.1405, 0.2866, 0.1299, 0.08501, 0.1362, 0.05834, 0.144, 0.06179, 0.1441, 0.09049])
me_sphere_003.materials.append(mat_material)
me_sphere_003.use_remesh_preserve_volume = False
me_sphere_003.use_remesh_preserve_attributes = False
me_sphere_003.use_mirror_vertex_groups = False
me_sphere_003.update()
me_plane = bpy.data.meshes.new('Plane')
me_plane.from_pydata([(-1.0, -1.0, 0.0), (1.0, -1.0, 0.0), (-1.0, 1.0, 0.0), (1.0, 1.0, 0.0)], [], [(0, 1, 3, 2)])
_uv = me_plane.uv_layers.new(name='UVMap')
_uv.uv.foreach_set('vector', [-0.6324, -0.6481, 1.441, -0.6481, 1.441, 1.465, -0.6324, 1.465])
me_plane.materials.append(mat_material_002)
me_plane.use_remesh_preserve_volume = False
me_plane.use_remesh_preserve_attributes = False
me_plane.use_mirror_vertex_groups = False
me_plane.update()

# ---- objects
ob_sphere_000 = bpy.data.objects.new('Sphere.000', me_sphere_003)
ob_plane = bpy.data.objects.new('Plane', me_plane)
ob_lamp = bpy.data.objects.new('Lamp', light_lamp)
ob_camera = bpy.data.objects.new('Camera', cam_camera)

# ---- transforms, parenting, visibility, modifiers, constraints
ob_sphere_000.location = (-2.782, 0.2753, 2.764)
ob_sphere_000.rotation_euler = (1.743, -0.005574, -3.18)
ob_sphere_000.scale = (0.8003, 1.172, 0.7545)
ob_sphere_000.lineart.crease_threshold = 0.0
ob_plane.location = (-3.156, 0.09579, -0.004625)
ob_plane.scale = (8.273, 8.273, 8.273)
ob_plane.hide_select = True
ob_plane.lineart.crease_threshold = 0.0
ob_lamp.location = (4.076, 1.005, 5.904)
ob_lamp.rotation_euler = (0.6503, 0.05522, 1.866)
ob_lamp.lock_rotations_4d = False
ob_lamp.empty_display_type = 'ARROWS'
ob_lamp.color = (0.0, 0.0, 0.0, 0.0)
ob_lamp.lineart.crease_threshold = 0.0
ob_camera.location = (6.098, -6.551, 7.547)
ob_camera.rotation_euler = (1.161, 0.04221, 0.9056)
ob_camera.lock_rotations_4d = False
ob_camera.empty_display_type = 'ARROWS'
ob_camera.color = (0.0, 0.0, 0.0, 0.0)
ob_camera.display_type = 'WIRE'
ob_camera.lineart.crease_threshold = 0.0

# ---- collection membership
col_collection_1.objects.link(ob_sphere_000)
col_collection_1.objects.link(ob_plane)
col_collection_1.objects.link(ob_lamp)
col_collection_1.objects.link(ob_camera)

# ---- scene / render settings (as saved in the file)
scene.camera = ob_camera
scene.frame_start = 0; scene.frame_end = 24; scene.frame_set(6)
scene.render.engine = 'CYCLES'
scene.render.image_settings.file_format = 'FFMPEG'
scene.render.image_settings.color_mode = 'RGB'
scene.render.resolution_percentage = 50
scene.render.dither_intensity = 0.0
scene.cycles.use_denoising = False
scene.cycles.samples = 32
scene.cycles.sampling_pattern = 'TABULATED_SOBOL'
scene.cycles.use_adaptive_sampling = False
scene.cycles.use_light_tree = False
scene.cycles.blur_glossy = 0.0
scene.cycles.sample_clamp_indirect = 0.0
scene.view_settings.view_transform = 'Standard'
bpy.context.view_layer.update()
